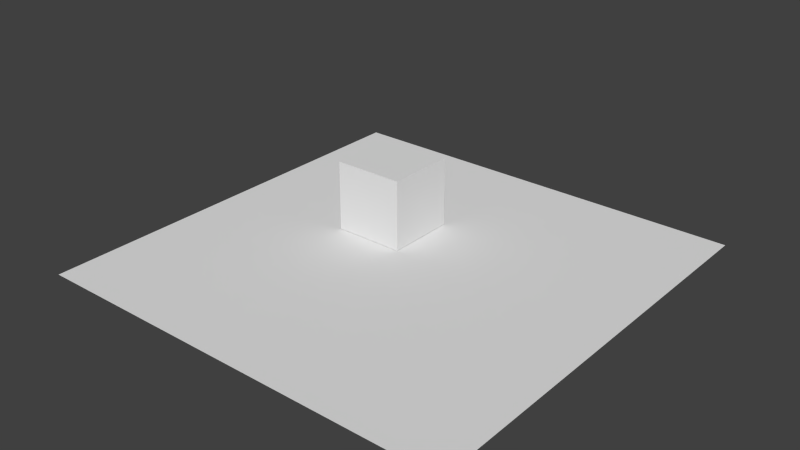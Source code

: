 # Source: simple.blend  (saved by Blender 2.66.1; exported with 4.5.12 LTS)
import bpy
from mathutils import Matrix  # noqa: F401  (used for matrix-valued properties, if any)

bpy.ops.wm.read_factory_settings(use_empty=True)
scene = bpy.context.scene
scene.name = 'Scene'

# ---- collections
col_collection_1 = bpy.data.collections.new('Collection 1'); scene.collection.children.link(col_collection_1)

# ---- materials (node trees are filled in below, after node groups)
mat_material = bpy.data.materials.new('Material')
mat_material.alpha_threshold = 0.0
mat_material.use_transparent_shadow = False
mat_material.roughness = 0.5
mat_material.line_color = (0.0, 0.0, 0.0, 1.0)

# ---- material node trees

# ---- world
world_world = bpy.data.worlds.new('World'); scene.world = world_world
world_world.color = (0.05088, 0.05088, 0.05088)
world_world.use_sun_shadow = False
world_world.sun_shadow_jitter_overblur = 0.0
world_world.cycles.sampling_method = 'MANUAL'
world_world.cycles.sample_map_resolution = 256

# ---- meshes
me_plane = bpy.data.meshes.new('Plane')
me_plane.from_pydata([(1.0, -1.0, 0.0), (-1.0, -1.0, 0.0), (1.0, 1.0, 0.0), (-1.0, 1.0, 0.0)], [], [(1, 0, 2, 3)])
me_plane.use_remesh_preserve_volume = False
me_plane.use_remesh_preserve_attributes = False
me_plane.use_mirror_vertex_groups = False
me_plane.update()
me_cube = bpy.data.meshes.new('Cube')
me_cube.from_pydata([(1.0, 1.0, -1.0), (1.0, -1.0, -1.0), (-1.0, -1.0, -1.0), (-1.0, 1.0, -1.0), (1.0, 1.0, 1.0), (1.0, -1.0, 1.0), (-1.0, -1.0, 1.0), (-1.0, 1.0, 1.0)], [], [(0, 1, 2, 3), (4, 7, 6, 5), (0, 4, 5, 1), (1, 5, 6, 2), (2, 6, 7, 3), (4, 0, 3, 7)])
me_cube.materials.append(mat_material)
me_cube.use_remesh_preserve_volume = False
me_cube.use_remesh_preserve_attributes = False
me_cube.use_mirror_vertex_groups = False
me_cube.update()

# ---- objects
ob_plane = bpy.data.objects.new('Plane', me_plane)
ob_cube = bpy.data.objects.new('Cube', me_cube)

# ---- transforms, parenting, visibility, modifiers, constraints
ob_plane.location = (-1.329, -4.444, 0.0352)
ob_plane.scale = (-22.55, -22.55, -22.55)
ob_plane.lineart.crease_threshold = 0.0
ob_cube.location = (-6.258, 0.3143, 3.767)
ob_cube.scale = (3.676, 3.676, 3.676)
ob_cube.lock_rotations_4d = False
ob_cube.empty_display_type = 'ARROWS'
ob_cube.lineart.crease_threshold = 0.0

# ---- collection membership
col_collection_1.objects.link(ob_plane)
col_collection_1.objects.link(ob_cube)

# ---- scene / render settings (as saved in the file)
scene.frame_start = 1; scene.frame_end = 250; scene.frame_set(1)
scene.render.engine = 'BLENDER_EEVEE_NEXT'
scene.render.image_settings.color_mode = 'RGB'
scene.render.image_settings.compression = 90
scene.render.resolution_percentage = 50
scene.render.dither_intensity = 0.0
scene.render.bake_margin = 2
scene.cycles.use_denoising = False
scene.cycles.samples = 10
scene.cycles.sampling_pattern = 'TABULATED_SOBOL'
scene.cycles.light_sampling_threshold = 0.0
scene.cycles.use_adaptive_sampling = False
scene.cycles.use_light_tree = False
scene.cycles.blur_glossy = 0.0
scene.cycles.volume_bounces = 1
scene.cycles.pixel_filter_type = 'GAUSSIAN'
scene.cycles.sample_clamp_indirect = 0.0
scene.view_settings.view_transform = 'Standard'
bpy.context.view_layer.update()

# ---- added for rendering (the .blend has no active camera and no usable light): camera, sun
cam_auto = bpy.data.cameras.new('AutoCamera')
cam_auto.lens = 50.0
cam_auto.sensor_width = 36.0
cam_auto.clip_end = 1042.49
ob_auto_camera = bpy.data.objects.new('AutoCamera', cam_auto)
scene.collection.objects.link(ob_auto_camera)
ob_auto_camera.location = (58.0722, -75.7262, 51.2604)
ob_auto_camera.rotation_euler = (1.09748, -7.21219e-08, 0.694738)
scene.camera = ob_auto_camera
light_auto_sun = bpy.data.lights.new('AutoSun', 'SUN')
light_auto_sun.energy = 3.0
light_auto_sun.angle = 0.0523599
ob_auto_sun = bpy.data.objects.new('AutoSun', light_auto_sun)
scene.collection.objects.link(ob_auto_sun)
ob_auto_sun.rotation_euler = (0.872665, 0.174533, 0.523599)
bpy.context.view_layer.update()
